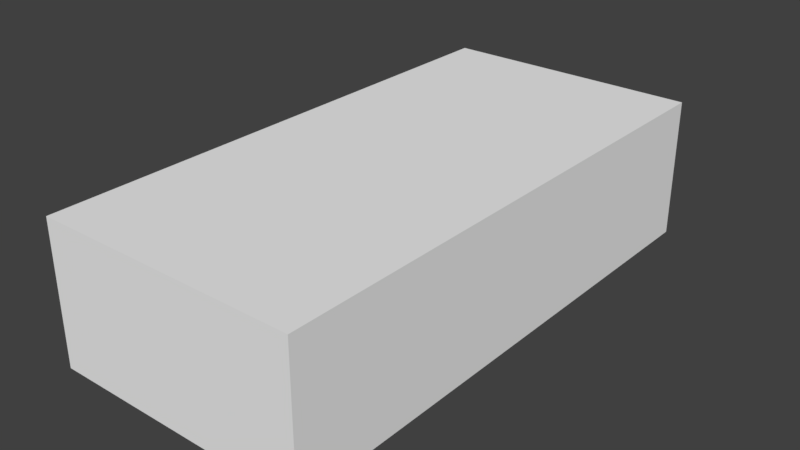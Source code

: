# Source: rt_ryukyu.blend  (saved by Blender 2.79.0; exported with 4.5.12 LTS)
import bpy
from mathutils import Matrix  # noqa: F401  (used for matrix-valued properties, if any)

bpy.ops.wm.read_factory_settings(use_empty=True)
scene = bpy.context.scene
scene.name = 'Scene'

# ---- collections
col_collection_1 = bpy.data.collections.new('Collection 1'); scene.collection.children.link(col_collection_1)

# ---- materials (node trees are filled in below, after node groups)
mat_base___eeeeee = bpy.data.materials.new('base [#eeeeee]')
mat_base___eeeeee.alpha_threshold = 0.0
mat_base___eeeeee.use_transparent_shadow = False
mat_base___eeeeee.diffuse_color = (0.8711, 0.8711, 0.8711, 1.0)
mat_base___eeeeee.specular_color = (0.0, 0.0, 0.0)
mat_base___eeeeee.roughness = 0.5
mat_highlight___ee3333 = bpy.data.materials.new('highlight [#ee3333]')
mat_highlight___ee3333.alpha_threshold = 0.0
mat_highlight___ee3333.use_transparent_shadow = False
mat_highlight___ee3333.diffuse_color = (0.25, 0.03314, 0.03105, 1.0)
mat_highlight___ee3333.specular_color = (0.0, 0.0, 0.0)
mat_highlight___ee3333.roughness = 0.5

# ---- material node trees

# ---- world
world_world = bpy.data.worlds.new('World'); scene.world = world_world
world_world.color = (0.05088, 0.05088, 0.05088)
world_world.use_sun_shadow = False
world_world.sun_shadow_jitter_overblur = 0.0
world_world.cycles.sampling_method = 'MANUAL'

# ---- meshes
me_shape_indexedfaceset_000 = bpy.data.meshes.new('Shape_IndexedFaceSet.000')
me_shape_indexedfaceset_000.from_pydata([(-0.1744, -0.3829, -0.01587), (-0.1744, -0.3829, 0.1716), (-0.1744, 0.3323, 0.1716), (-0.1744, 0.3323, -0.01587), (0.1744, -0.3829, -0.01587), (0.1744, -0.3829, 0.1716), (0.1744, 0.3323, 0.1716), (0.1744, 0.3323, -0.01587)], [], [(7, 5, 4), (4, 5, 1), (4, 1, 0), (5, 6, 2), (1, 2, 3), (5, 2, 1), (1, 3, 0), (2, 6, 7), (2, 7, 3), (3, 7, 4), (3, 4, 0), (7, 6, 5)])
me_shape_indexedfaceset_000.materials.append(mat_base___eeeeee)
me_shape_indexedfaceset_000.materials.append(mat_highlight___ee3333)
me_shape_indexedfaceset_000.use_remesh_preserve_volume = False
me_shape_indexedfaceset_000.use_remesh_preserve_attributes = False
me_shape_indexedfaceset_000.use_mirror_vertex_groups = False
me_shape_indexedfaceset_000.update()
me_shape_indexedfaceset_023 = bpy.data.meshes.new('Shape_IndexedFaceSet.023')
me_shape_indexedfaceset_023.from_pydata([(0.1058, -0.3829, 0.03695), (0.1053, -0.303, 0.08155), (0.1517, -0.3758, 0.03747), (0.1631, -0.303, 0.0822), (0.1627, 0.2392, 0.1213), (0.1628, 0.1676, 0.1163), (0.138, 0.3177, 0.1318), (0.1239, 0.1167, 0.1087), (0.1628, 0.1167, 0.1091), (0.1103, 0.1537, 0.116), (0.09072, 0.187, 0.1181), (0.158, 0.3093, 0.1288), (0.0842, 0.3177, 0.1341), (0.05802, 0.2183, 0.1224), (0.08531, 0.3266, 0.08761), (0.08586, 0.3113, 0.03863), (0.1495, 0.2932, 0.01475), (0.1594, 0.3113, 0.03946), (0.1589, 0.3266, 0.08844), (0.08499, 0.005624, 0.165), (0.053, -0.02741, 0.1577), (0.08487, 0.1226, 0.1597), (0.1397, 0.2908, 0.1716), (0.149, 0.2519, 0.1486), (0.1397, 0.3319, 0.1716), (0.085, 0.0836, 0.1649), (0.107, -0.01435, 0.1584), (0.1008, 0.105, 0.1587), (0.1519, 0.3323, 0.1429), (0.1387, 0.06884, 0.1061), (0.06491, -0.1691, 0.1059), (-8.059e-07, -0.1691, 0.1052), (0.1294, -0.1328, 0.1067), (0.1387, -0.1104, 0.1033), (0.1629, -0.1691, 0.1019), (0.1629, -0.01432, 0.1016), (0.1732, -0.2456, 0.09445), (0.1629, -0.2513, 0.1011), (0.1629, -0.2029, 0.107), (0.1734, 0.231, 0.07242), (0.1738, 0.2396, 0.03747), (0.1732, -0.2089, 0.09447), (0.1734, -0.2828, 0.07196), (0.1734, 0.1198, 0.07236), (0.1715, 0.1115, -0.01359), (0.1738, -0.1633, 0.03745), (0.1738, 0.1115, 0.03798), (0.1734, -0.1718, 0.07221), (0.1715, -0.1633, -0.01393), (0.1732, 0.1939, 0.09468), (0.1732, 0.1572, 0.09466), (0.1738, -0.2909, 0.03758), (0.1713, 0.2396, 0.005945), (0.1062, -0.3757, 0.007568), (0.1522, -0.3581, -0.001314), (0.1521, -0.3757, 0.008087), (0.1523, -0.3761, -0.014), (0.1744, -0.2908, -0.0139), (0.04714, -0.2513, 0.09782), (0.1051, -0.2513, 0.1004), (0.04702, -0.2029, 0.1088), (0.1051, -0.2029, 0.1064), (2.651e-08, -0.3032, 0.07831), (-2.778e-08, 0.3178, 0.1331), (-2.855e-08, 0.3266, 0.08665), (-4.919e-10, 0.005626, 0.1641), (3.285e-08, -0.3757, 0.006365), (2.495e-08, -0.2513, 0.09728), (3.347e-08, -0.3829, 0.03575), (-2.033e-08, 0.2326, 0.1246), (-3.756e-08, 0.2932, 0.01306), (-2.721e-08, 0.3113, 0.03766), (-2.902e-08, 0.3319, 0.17), (-1.152e-08, 0.1317, 0.1601), (2.396e-09, -0.02741, 0.1571), (-7.309e-09, 0.08361, 0.1639), (-2.543e-08, 0.2908, 0.17), (3.13e-08, -0.3581, -0.003037), (3.288e-08, -0.3761, -0.01572), (0.1053, -0.2029, 0.09447), (0.1053, 0.1115, 0.03601), (0.1053, -0.1633, -0.01587), (0.1053, -0.2909, 0.03561), (0.1053, -0.1633, 0.03548), (0.1053, 0.1572, 0.0927), (0.1053, -0.2828, 0.06999), (0.1053, -0.1718, 0.07024), (0.1053, -0.2456, 0.09249), (0.1053, 0.231, 0.07046), (0.1053, -0.2908, -0.01587), (0.1053, 0.1198, 0.0704), (0.1053, 0.1115, -0.01553), (0.1053, 0.2396, 0.03551), (0.1053, 0.1939, 0.09272), (0.1053, 0.2396, 0.004005), (0.1053, 0.1755, -0.008941), (0.1053, -0.2264, -0.01587), (-1.534e-08, 0.1755, -0.008941), (-2.095e-08, 0.2396, 0.004005), (-9.752e-09, 0.1115, -0.01553), (1.979e-08, -0.2264, -0.01587), (2.543e-08, -0.2908, -0.01587), (1.428e-08, -0.1633, -0.01587), (-0.0001226, -0.2029, 0.1083)], [], [(55, 2, 0, 53), (6, 5, 4), (8, 5, 7), (10, 9, 5), (6, 4, 11), (6, 10, 5), (69, 12, 63), (6, 12, 13), (5, 9, 7), (6, 13, 10), (17, 16, 15), (14, 12, 6), (15, 70, 71), (74, 20, 19, 65), (73, 21, 13), (24, 22, 23), (26, 25, 19), (25, 26, 27), (27, 21, 25), (10, 13, 21), (23, 4, 11), (75, 25, 73), (26, 19, 20), (28, 23, 11), (21, 27, 10), (24, 23, 28), (23, 5, 4), (9, 27, 7), (27, 9, 10), (26, 29, 27), (30, 26, 20), (27, 29, 7), (20, 31, 30), (33, 26, 32), (30, 32, 26), (29, 26, 33), (34, 33, 32), (29, 33, 35), (38, 37, 36), (11, 39, 18), (18, 39, 40), (34, 35, 33), (11, 4, 39), (35, 34, 41), (37, 3, 42), (36, 37, 42), (7, 29, 8), (43, 8, 35), (8, 29, 35), (34, 32, 38), (38, 36, 41), (46, 45, 44), (43, 47, 46), (34, 38, 41), (17, 18, 40), (48, 44, 45), (5, 49, 4), (43, 50, 8), (45, 46, 47), (43, 35, 47), (50, 49, 5), (5, 8, 50), (51, 42, 2), (16, 17, 52), (4, 49, 39), (40, 52, 17), (3, 2, 42), (35, 41, 47), (55, 54, 51), (54, 55, 53), (2, 3, 1, 0), (57, 54, 56), (51, 2, 55), (57, 51, 54), (62, 58, 67), (58, 62, 1), (61, 60, 58, 59), (30, 60, 61), (62, 68, 0, 1), (61, 38, 32), (59, 1, 3, 37), (59, 58, 1), (60, 30, 31), (61, 32, 30), (6, 11, 18), (18, 14, 6), (84, 50, 43, 90), (86, 47, 41, 79), (92, 40, 39, 88), (16, 94, 70), (52, 40, 92, 94), (44, 48, 81, 91), (56, 89, 57), (49, 93, 88, 39), (41, 36, 87, 79), (51, 57, 89, 82), (45, 47, 86, 83), (42, 51, 82, 85), (46, 44, 91, 80), (36, 42, 85, 87), (49, 50, 84, 93), (43, 46, 80, 90), (48, 45, 83, 81), (56, 54, 77, 78), (60, 31, 103), (20, 74, 31), (19, 25, 75, 65), (24, 72, 76, 22), (15, 71, 64, 14), (13, 69, 73), (0, 68, 66, 53), (58, 60, 103, 67), (53, 77, 54), (25, 21, 73), (14, 64, 63, 12), (12, 69, 13), (16, 52, 94), (56, 78, 89), (93, 84, 95), (80, 91, 95), (94, 92, 95), (90, 80, 95), (88, 93, 95), (92, 88, 95), (84, 90, 95), (81, 83, 96), (79, 87, 96), (86, 79, 96), (82, 89, 96), (83, 86, 96), (85, 82, 96), (87, 85, 96), (81, 96, 100, 102), (96, 89, 101, 100), (89, 78, 101), (91, 81, 102, 99), (94, 95, 97, 98), (95, 91, 99, 97), (94, 98, 70), (15, 16, 70), (18, 17, 15, 14), (53, 66, 77), (61, 59, 37, 38)])
me_shape_indexedfaceset_023.polygons.foreach_set('material_index', [0, 0, 0, 0, 0, 0, 0, 0, 0, 0, 0, 0, 0, 1, 1, 1, 1, 1, 1, 1, 1, 1, 1, 1, 1, 1, 1, 1, 1, 0, 0, 0, 0, 0, 0, 0, 0, 0, 0, 0, 0, 0, 0, 0, 0, 0, 0, 0, 0, 0, 0, 0, 0, 0, 0, 0, 0, 0, 0, 0, 0, 0, 0, 0, 0, 0, 0, 0, 0, 0, 0, 0, 0, 0, 0, 0, 0, 0, 0, 0, 0, 0, 0, 0, 0, 0, 0, 0, 0, 0, 0, 0, 0, 0, 0, 0, 0, 0, 0, 0, 0, 0, 0, 0, 0, 0, 1, 1, 0, 1, 0, 0, 0, 1, 0, 0, 0, 0, 0, 0, 0, 0, 0, 0, 0, 0, 0, 0, 0, 0, 0, 0, 0, 0, 0, 0, 0, 0, 0, 0, 0, 0, 0])
_uv = me_shape_indexedfaceset_023.uv_layers.new(name='UVMap')
_uv.uv.foreach_set('vector', [0.9624, 0.4292, 0.9624, 0.999, 0.8219, 0.999, 0.8218, 0.4292, 0.07593, 0.0004883, 0.0004883, 0.7461, 0.0004883, 0.3906, 0.0004883, 0.9878, 0.0004883, 0.8589, 0.1202, 0.9878, 0.2211, 0.7627, 0.1613, 0.9277, 0.0004883, 0.8589, 0.07593, 0.0004883, 0.0004883, 0.3906, 0.01514, 0.04248, 0.07593, 0.0004883, 0.2211, 0.8701, 0.0004883, 0.999, 0.4982, 0.5628, 0.2404, 0.0004883, 0.4983, 0.0004883, 0.07593, 0.0004883, 0.2404, 0.0004883, 0.3212, 0.6621, 0.0004883, 0.8589, 0.1613, 0.9277, 0.1202, 0.9878, 0.07593, 0.0004883, 0.3212, 0.6621, 0.2211, 0.8701, 0.0004883, 0.335, 0.03235, 0.0004883, 0.2319, 0.335, 0.2319, 0.0, 0.2335, 0.5621, 0.06458, 0.5621, 0.2319, 0.335, 0.5024, 0.0004883, 0.502, 0.2121, 0.5, 0.5553, 0.7456, 0.5159, 0.8943, 0.6194, 0.5002, 0.6194, 0.4983, 0.006085, 0.8552, 0.00415, 0.7708, 0.4753, 0.1499, 0.9111, 0.2517, 0.9062, 0.2666, 0.7751, 0.9956, 0.5564, 0.8943, 0.8643, 0.8943, 0.6194, 0.8943, 0.8643, 0.9956, 0.5564, 0.9673, 0.9678, 0.9673, 0.9678, 0.8931, 0.9873, 0.8943, 0.8643, 0.8757, 0.4758, 0.7361, 0.4753, 0.8552, 0.00415, 0.2666, 0.7751, 0.1843, 0.6074, 0.1514, 0.6716, 0.5002, 0.8643, 0.8943, 0.8643, 0.5003, 1.016, 0.9956, 0.5564, 0.8943, 0.6194, 0.7456, 0.5159, 0.1597, 0.8418, 0.2666, 0.7751, 0.1514, 0.6716, 0.8552, 0.00415, 0.9343, 0.00708, 0.8357, 0.4758, 0.1499, 0.9111, 0.2666, 0.7751, 0.1597, 0.8418, 0.2666, 0.7751, 0.2534, 0.6221, 0.1843, 0.6074, 0.06299, 0.07104, 0.0354, 0.4045, 0.0004883, 0.1091, 0.9343, 0.00708, 0.9329, 0.4126, 0.8357, 0.4758, 0.548, 0.9985, 0.2178, 0.01465, 0.03589, 0.999, 0.7935, 0.05566, 0.5829, 0.979, 0.6669, 0.979, 0.03589, 0.999, 0.2178, 0.01465, 0.05481, 0.1172, 0.9135, 0.9839, 0.7931, 0.05469, 0.9323, 0.05469, 0.4834, 0.01318, 0.548, 0.998, 0.5809, 0.009766, 0.7936, 0.05566, 0.5848, 0.05615, 0.5829, 0.979, 0.2178, 0.01416, 0.548, 0.998, 0.4834, 0.01318, 0.125, 0.9238, 0.127, 1.0, 0.001709, 0.999, 0.5374, 1.001, 0.2173, 0.9985, 0.4948, 0.9248, 0.08582, 0.999, 0.0, 0.9263, 0.04675, 0.7832, 0.9674, 0.999, 0.8135, 0.5864, 0.9994, 0.7051, 0.9994, 0.7051, 0.8135, 0.5864, 0.8282, 0.3311, 0.04321, 0.9248, 0.4948, 0.9248, 0.2173, 0.9985, 0.9674, 0.999, 0.8365, 0.9448, 0.8135, 0.5864, 0.3967, 0.8818, 0.11, 0.8843, 0.03503, 0.8247, 0.0, 1.0, 0.002686, 0.9985, 0.09204, 0.6421, 0.08948, 0.7871, 0.0, 1.0, 0.09204, 0.6421, 0.6537, 0.9956, 0.5452, 0.9971, 0.6537, 0.9263, 0.6422, 0.6455, 0.6404, 0.9434, 0.3934, 0.8833, 0.6537, 0.9263, 0.5452, 0.9971, 0.3549, 0.9248, 0.125, 0.9238, 0.001709, 0.999, 0.0004883, 0.9204, 0.08582, 0.999, 0.04675, 0.7832, 0.1156, 0.7827, 0.6283, 0.3701, 0.1198, 0.3667, 0.6283, 0.0009766, 0.6422, 0.6455, 0.1055, 0.646, 0.6283, 0.3701, 0.1021, 0.9321, 0.08582, 0.999, 0.1156, 0.7827, 0.9709, 0.3467, 0.9994, 0.7051, 0.8282, 0.3311, 0.1198, 0.0004883, 0.6283, 0.0009766, 0.1198, 0.3667, 0.7028, 0.9077, 0.752, 0.7495, 0.8365, 0.9448, 0.6539, 0.6455, 0.7196, 0.7314, 0.6404, 0.9434, 0.1198, 0.3667, 0.6283, 0.3701, 0.1055, 0.646, 0.6422, 0.6455, 0.3934, 0.8833, 0.1055, 0.646, 0.6833, 0.7495, 0.752, 0.7495, 0.7028, 0.9077, 0.7351, 0.999, 0.6404, 0.9434, 0.7196, 0.7314, 0.08862, 0.521, 0.09204, 0.6187, -0.007202, 0.5386, 0.9374, 0.1665, 0.9709, 0.3467, 0.8282, 0.09912, 0.8365, 0.9448, 0.752, 0.7495, 0.8135, 0.5864, 0.8282, 0.3311, 0.8282, 0.09912, 0.9709, 0.3467, 0.002686, 0.9985, 0.0004883, 0.7993, 0.09204, 0.6421, 0.3934, 0.8833, 0.0365, 0.8257, 0.1055, 0.646, 0.9557, 0.4258, 0.9561, 0.2388, 0.9562, 0.9697, 0.9624, 0.2471, 0.9624, 0.4292, 0.8218, 0.4292, 0.9629, 0.0, 0.9994, 0.527, 0.8224, 0.527, 0.8223, 0.0, 0.9562, 0.0004883, 0.9561, 0.2236, 0.9562, -0.001465, 0.9562, 0.9697, 0.9557, 0.9678, 0.9557, 0.6626, 0.9562, 0.0004883, 0.9562, 0.9697, 0.9561, 0.2388, 0.5009, 0.003906, 0.6447, 0.4219, 0.5002, 0.4219, 0.6447, 0.4219, 0.5009, 0.003906, 0.8224, 0.003906, 0.8224, 0.8115, 0.6447, 0.8115, 0.6447, 0.4219, 0.8224, 0.4219, 0.6993, 0.999, 0.6447, 0.8115, 0.8224, 0.8115, 0.4962, 0.5605, 0.4982, 0.0, 0.8223, 0.0, 0.8224, 0.5621, 0.8224, 0.8115, 0.9994, 0.8115, 0.897, 1.0, 0.8224, 0.4883, 0.8224, 0.003906, 0.9994, 0.003906, 0.9994, 0.4883, 0.8224, 0.4219, 0.6447, 0.4219, 0.8224, 0.003906, 0.6447, 0.8115, 0.6993, 0.999, 0.5009, 0.999, 0.8224, 0.8115, 0.897, 1.0, 0.6993, 0.999, 0.06458, 0.5621, 0.002197, 0.5186, 0.0004883, 0.0, 0.0004883, 0.0, 0.2319, 0.0, 0.06458, 0.5621, 0.9144, -0.856, 0.9158, -0.856, 0.9158, -0.856, 0.9144, -0.856, 0.9144, -0.854, 0.9158, -0.854, 0.9158, -0.854, 0.9144, -0.854, 0.9144, -0.8562, 0.9158, -0.8562, 0.9158, -0.8562, 0.9144, -0.8562, 0.9374, 0.1665, 0.9144, -0.8562, 0.926, -0.313, 0.9158, -0.8562, 0.9158, -0.8562, 0.9144, -0.8562, 0.9144, -0.8562, 0.9158, -0.8557, 0.1198, 0.0004883, 0.519, -0.4304, 0.9144, -0.8557, 0.9562, -0.001465, 0.9144, -0.8538, 0.9158, -0.8538, 0.9158, -0.856, 0.9144, -0.8561, 0.9144, -0.8562, 0.9158, -0.8562, 0.9158, -0.854, 0.9158, -0.8538, 0.9144, -0.8538, 0.9144, -0.8539, 0.9158, -0.8538, 0.9158, -0.8538, 0.9144, -0.8538, 0.9144, -0.8538, 0.9158, -0.854, 0.9158, -0.854, 0.9144, -0.854, 0.9144, -0.854, 0.9158, -0.8538, 0.9158, -0.8538, 0.9144, -0.8538, 0.9144, -0.8538, 0.9158, -0.8557, 0.9158, -0.8557, 0.9144, -0.8557, 0.9144, -0.8557, 0.9158, -0.8538, 0.9158, -0.8538, 0.9144, -0.8538, 0.9144, -0.8538, 0.9158, -0.856, 0.9158, -0.856, 0.9144, -0.856, 0.9144, -0.856, 0.9158, -0.856, 0.9158, -0.8557, 0.9144, -0.8557, 0.9144, -0.8558, 0.9158, -0.854, 0.9158, -0.854, 0.9144, -0.854, 0.9144, -0.854, 0.9624, 0.0004883, 0.9624, 0.2471, 0.4971, 0.2471, 0.4969, 0.1246, 0.6447, 0.8115, 0.5009, 0.999, 0.6447, 0.8115, 0.9135, 0.9839, 0.7905, 0.9839, 0.7931, 0.05469, 0.8943, 0.6194, 0.8943, 0.8643, 0.5002, 0.8643, 0.5002, 0.741, 0.1499, 0.9111, 0.2004, 0.9087, 0.2517, 0.9062, 0.2517, 0.9062, 0.2319, 0.335, 0.5019, 0.335, 0.501, 0.6658, 0.2319, 0.999, 0.7708, 0.4753, 0.4941, 0.4756, 0.4986, 0.01252, 0.8219, 0.999, 0.4982, 0.999, 0.4977, 0.7164, 0.8218, 0.4292, 0.6447, 0.4219, 0.6447, 0.8115, 0.6447, 0.8115, 0.6447, 0.4219, 0.8218, 0.4292, 0.4973, 0.3554, 0.9624, 0.2471, 0.8943, 0.8643, 0.8931, 0.9873, 0.5003, 1.016, 0.2319, 0.0, 0.5002, 0.0, 0.4992, 0.2828, 0.2335, 0.5621, 0.2404, 0.0004883, 0.4982, 0.5661, 0.3212, 0.6621, 0.9374, 0.1665, 0.9158, -0.8562, 0.9144, -0.8562, 0.9562, -0.001465, 0.936, -0.4014, 0.9144, -0.8538, 0.9144, -0.856, 0.9144, -0.856, 0.9144, -0.856, 0.9144, -0.8557, 0.9144, -0.8557, 0.9144, -0.8557, 0.9144, -0.8562, 0.9144, -0.8562, 0.9144, -0.8562, 0.9144, -0.8558, 0.9144, -0.8557, 0.9144, -0.8558, 0.9144, -0.8562, 0.9144, -0.8561, 0.9144, -0.8562, 0.9144, -0.8562, 0.9144, -0.8562, 0.9144, -0.8562, 0.9144, -0.856, 0.9144, -0.856, 0.9144, -0.856, 0.9144, -0.854, 0.9144, -0.854, 0.9144, -0.854, 0.9144, -0.8539, 0.9144, -0.8538, 0.9144, -0.8539, 0.9144, -0.854, 0.9144, -0.854, 0.9144, -0.854, 0.9144, -0.8538, 0.9144, -0.8538, 0.9144, -0.8538, 0.9144, -0.854, 0.9144, -0.854, 0.9144, -0.854, 0.9144, -0.8538, 0.9144, -0.8538, 0.9144, -0.8538, 0.9144, -0.8538, 0.9144, -0.8538, 0.9144, -0.8538, 0.9144, -0.854, 0.9144, -0.854, 0.9144, -0.854, 0.9144, -0.854, 0.9144, -0.8538, 0.9144, -0.8538, 0.9144, -0.8538, 0.9144, -0.8538, 0.9144, -0.8538, 0.936, -0.4014, 0.9144, -0.8538, 0.9144, -0.8557, 0.519, -0.4304, 0.519, -0.4304, 0.9144, -0.8557, 0.9144, -0.8562, 0.9144, -0.8562, 0.9144, -0.8562, 0.9144, -0.8562, 0.9144, -0.8557, 0.9144, -0.8557, 0.9144, -0.8557, 0.9144, -0.8557, 0.9144, -0.8562, 0.9144, -0.8562, 0.926, -0.313, 0.2319, 0.335, 0.03235, 0.0004883, 0.5024, 0.0004883, 0.0004883, 0.999, 0.0004883, 0.335, 0.2319, 0.335, 0.2319, 0.999, 0.8218, 0.4292, 0.4973, 0.4292, 0.4973, 0.3554, 0.8224, 0.8115, 0.8224, 0.4883, 0.9994, 0.4883, 0.9994, 0.8115])
me_shape_indexedfaceset_023.materials.append(mat_base___eeeeee)
me_shape_indexedfaceset_023.materials.append(mat_highlight___ee3333)
me_shape_indexedfaceset_023.use_remesh_preserve_volume = False
me_shape_indexedfaceset_023.use_remesh_preserve_attributes = False
me_shape_indexedfaceset_023.use_mirror_vertex_groups = False
me_shape_indexedfaceset_023.update()

# ---- objects
ob_collision = bpy.data.objects.new('collision', me_shape_indexedfaceset_000)
ob_chassis = bpy.data.objects.new('chassis', me_shape_indexedfaceset_023)
ob_wheel_fl = bpy.data.objects.new('wheel_fl', None)
ob_wheel_fr = bpy.data.objects.new('wheel_fr', None)
ob_wheel_rl = bpy.data.objects.new('wheel_rl', None)
ob_wheel_rr = bpy.data.objects.new('wheel_rr', None)

# ---- transforms, parenting, visibility, modifiers, constraints
ob_collision.location = (0.0, 0.0, 0.0)
ob_collision.scale = (5.077, 5.077, 5.077)
ob_collision.hide_viewport = True
ob_collision.lineart.crease_threshold = 0.0
ob_chassis.location = (0.0, 0.0, 0.0)
ob_chassis.scale = (5.077, 5.077, 5.077)
ob_chassis.lineart.crease_threshold = 0.0
_m = ob_chassis.modifiers.new('Mirror', 'MIRROR')
ob_wheel_fl.location = (0.7168, -1.144, 0.1241)
ob_wheel_fl.scale = (0.8687, 1.0, 1.0)
ob_wheel_fl.empty_image_offset = (0.0, 0.0)
ob_wheel_fl.lineart.crease_threshold = 0.0
ob_wheel_fr.location = (-0.7168, -1.144, 0.1241)
ob_wheel_fr.scale = (0.8687, 1.0, 1.0)
ob_wheel_fr.empty_image_offset = (0.0, 0.0)
ob_wheel_fr.lineart.crease_threshold = 0.0
ob_wheel_rl.location = (0.7352, 0.891, 0.1241)
ob_wheel_rl.scale = (0.8687, 1.0, 1.0)
ob_wheel_rl.empty_image_offset = (0.0, 0.0)
ob_wheel_rl.lineart.crease_threshold = 0.0
ob_wheel_rr.location = (-0.7352, 0.891, 0.1241)
ob_wheel_rr.scale = (0.8687, 1.0, 1.0)
ob_wheel_rr.empty_image_offset = (0.0, 0.0)
ob_wheel_rr.lineart.crease_threshold = 0.0

# ---- collection membership
col_collection_1.objects.link(ob_collision)
col_collection_1.objects.link(ob_chassis)
col_collection_1.objects.link(ob_wheel_fl)
col_collection_1.objects.link(ob_wheel_fr)
col_collection_1.objects.link(ob_wheel_rl)
col_collection_1.objects.link(ob_wheel_rr)

# ---- scene / render settings (as saved in the file)
scene.frame_start = 1; scene.frame_end = 250; scene.frame_set(79)
scene.render.engine = 'BLENDER_EEVEE_NEXT'
scene.render.resolution_percentage = 50
scene.render.dither_intensity = 0.0
scene.cycles.use_denoising = False
scene.cycles.samples = 128
scene.cycles.sampling_pattern = 'TABULATED_SOBOL'
scene.cycles.use_adaptive_sampling = False
scene.cycles.use_light_tree = False
scene.cycles.blur_glossy = 0.0
scene.cycles.sample_clamp_indirect = 0.0
scene.view_settings.view_transform = 'Standard'
bpy.context.view_layer.update()

# ---- added for rendering (the .blend has no active camera and no usable light): camera, sun
cam_auto = bpy.data.cameras.new('AutoCamera')
cam_auto.lens = 50.0
cam_auto.sensor_width = 36.0
cam_auto.clip_end = 1000.0
ob_auto_camera = bpy.data.objects.new('AutoCamera', cam_auto)
scene.collection.objects.link(ob_auto_camera)
ob_auto_camera.location = (3.84013, -4.7364, 3.4674)
ob_auto_camera.rotation_euler = (1.09748, -7.21219e-08, 0.694738)
scene.camera = ob_auto_camera
light_auto_sun = bpy.data.lights.new('AutoSun', 'SUN')
light_auto_sun.energy = 3.0
light_auto_sun.angle = 0.0523599
ob_auto_sun = bpy.data.objects.new('AutoSun', light_auto_sun)
scene.collection.objects.link(ob_auto_sun)
ob_auto_sun.rotation_euler = (0.872665, 0.174533, 0.523599)
bpy.context.view_layer.update()
